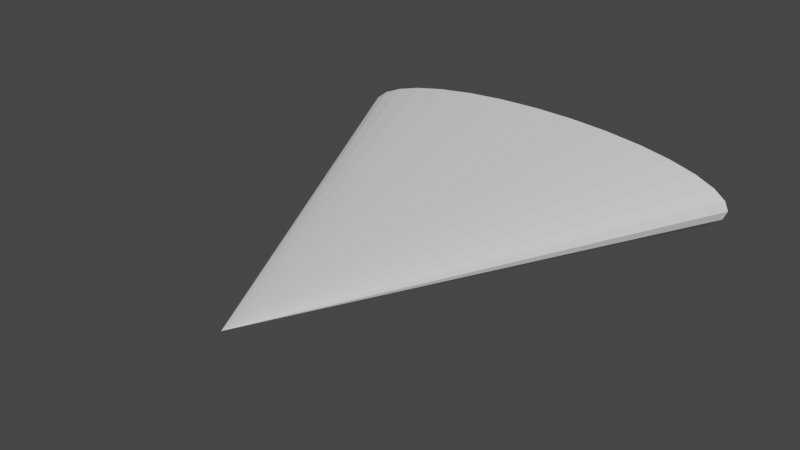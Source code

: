 # Source: Boid.blend  (saved by Blender 3.0.42; exported with 4.5.12 LTS)
import bpy
from mathutils import Matrix  # noqa: F401  (used for matrix-valued properties, if any)

bpy.ops.wm.read_factory_settings(use_empty=True)
scene = bpy.context.scene
scene.name = 'Scene'

# ---- collections
col_collection = bpy.data.collections.new('Collection'); scene.collection.children.link(col_collection)

# ---- world
world_world = bpy.data.worlds.new('World'); scene.world = world_world
world_world.use_nodes = True; world_world.node_tree.nodes.clear()
_N = world_world.node_tree.nodes; _L = world_world.node_tree.links
n0 = _N.new('ShaderNodeOutputWorld'); n0.name = 'World Output'; n0.location = (300, 300)
n1 = _N.new('ShaderNodeBackground'); n1.name = 'Background'; n1.location = (10, 300)
n1.inputs[0].default_value = (0.05088, 0.05088, 0.05088, 1.0)
_L.new(n1.outputs[0], n0.inputs[0])
n0.is_active_output = True
world_world.color = (0.05088, 0.05088, 0.05088)
world_world.use_sun_shadow = False
world_world.sun_shadow_jitter_overblur = 0.0

# ---- meshes
me_cone = bpy.data.meshes.new('Cone')
me_cone.from_pydata([(0.0, 0.05683, -0.7096), (0.1951, 0.0569, -0.714), (0.3827, 0.05711, -0.727), (0.5556, 0.05746, -0.7482), (0.7071, 0.05793, -0.7766), (0.8315, 0.0585, -0.8113), (0.9239, 0.05915, -0.8508), (0.9808, 0.05986, -0.8938), (1.0, 0.0606, -0.9384), (0.9808, 0.06133, -0.983), (0.9239, 0.06204, -1.026), (0.8315, 0.06269, -1.065), (0.7071, 0.06326, -1.1), (0.5556, 0.06373, -1.129), (0.3827, 0.06408, -1.15), (0.1951, 0.0643, -1.163), (-8.742e-08, 0.06437, -1.167), (-0.1951, 0.0643, -1.163), (-0.3827, 0.06408, -1.15), (-0.5556, 0.06373, -1.129), (-0.7071, 0.06326, -1.1), (-0.8315, 0.06269, -1.065), (-0.9239, 0.06204, -1.026), (-0.9808, 0.06133, -0.983), (-1.0, 0.0606, -0.9384), (-0.9808, 0.05986, -0.8938), (-0.9239, 0.05915, -0.8508), (-0.8315, 0.0585, -0.8113), (-0.7071, 0.05793, -0.7766), (-0.5556, 0.05746, -0.7482), (-0.3827, 0.05711, -0.727), (-0.1951, 0.0569, -0.714), (0.0, -1.939, -0.9714)], [], [(0, 32, 1), (1, 32, 2), (2, 32, 3), (3, 32, 4), (4, 32, 5), (5, 32, 6), (6, 32, 7), (7, 32, 8), (8, 32, 9), (9, 32, 10), (10, 32, 11), (11, 32, 12), (12, 32, 13), (13, 32, 14), (14, 32, 15), (15, 32, 16), (16, 32, 17), (17, 32, 18), (18, 32, 19), (19, 32, 20), (20, 32, 21), (21, 32, 22), (22, 32, 23), (23, 32, 24), (24, 32, 25), (25, 32, 26), (26, 32, 27), (27, 32, 28), (28, 32, 29), (29, 32, 30), (0, 1, 2, 3, 4, 5, 6, 7, 8, 9, 10, 11, 12, 13, 14, 15, 16, 17, 18, 19, 20, 21, 22, 23, 24, 25, 26, 27, 28, 29, 30, 31), (30, 32, 31), (31, 32, 0)])
_uv = me_cone.uv_layers.new(name='UVMap')
_uv.uv.foreach_set('vector', [0.25, 0.49, 0.25, 0.25, 0.2968, 0.4854, 0.2968, 0.4854, 0.25, 0.25, 0.3418, 0.4717, 0.3418, 0.4717, 0.25, 0.25, 0.3833, 0.4496, 0.3833, 0.4496, 0.25, 0.25, 0.4197, 0.4197, 0.4197, 0.4197, 0.25, 0.25, 0.4496, 0.3833, 0.4496, 0.3833, 0.25, 0.25, 0.4717, 0.3418, 0.4717, 0.3418, 0.25, 0.25, 0.4854, 0.2968, 0.4854, 0.2968, 0.25, 0.25, 0.49, 0.25, 0.49, 0.25, 0.25, 0.25, 0.4854, 0.2032, 0.4854, 0.2032, 0.25, 0.25, 0.4717, 0.1582, 0.4717, 0.1582, 0.25, 0.25, 0.4496, 0.1167, 0.4496, 0.1167, 0.25, 0.25, 0.4197, 0.08029, 0.4197, 0.08029, 0.25, 0.25, 0.3833, 0.05045, 0.3833, 0.05045, 0.25, 0.25, 0.3418, 0.02827, 0.3418, 0.02827, 0.25, 0.25, 0.2968, 0.01461, 0.2968, 0.01461, 0.25, 0.25, 0.25, 0.01, 0.25, 0.01, 0.25, 0.25, 0.2032, 0.01461, 0.2032, 0.01461, 0.25, 0.25, 0.1582, 0.02827, 0.1582, 0.02827, 0.25, 0.25, 0.1167, 0.05045, 0.1167, 0.05045, 0.25, 0.25, 0.08029, 0.08029, 0.08029, 0.08029, 0.25, 0.25, 0.05045, 0.1167, 0.05045, 0.1167, 0.25, 0.25, 0.02827, 0.1582, 0.02827, 0.1582, 0.25, 0.25, 0.01461, 0.2032, 0.01461, 0.2032, 0.25, 0.25, 0.01, 0.25, 0.01, 0.25, 0.25, 0.25, 0.01461, 0.2968, 0.01461, 0.2968, 0.25, 0.25, 0.02827, 0.3418, 0.02827, 0.3418, 0.25, 0.25, 0.05045, 0.3833, 0.05045, 0.3833, 0.25, 0.25, 0.08029, 0.4197, 0.08029, 0.4197, 0.25, 0.25, 0.1167, 0.4496, 0.1167, 0.4496, 0.25, 0.25, 0.1582, 0.4717, 0.75, 0.49, 0.7968, 0.4854, 0.8418, 0.4717, 0.8833, 0.4496, 0.9197, 0.4197, 0.9496, 0.3833, 0.9717, 0.3418, 0.9854, 0.2968, 0.99, 0.25, 0.9854, 0.2032, 0.9717, 0.1582, 0.9496, 0.1167, 0.9197, 0.08029, 0.8833, 0.05045, 0.8418, 0.02827, 0.7968, 0.01461, 0.75, 0.01, 0.7032, 0.01461, 0.6582, 0.02827, 0.6167, 0.05045, 0.5803, 0.08029, 0.5504, 0.1167, 0.5283, 0.1582, 0.5146, 0.2032, 0.51, 0.25, 0.5146, 0.2968, 0.5283, 0.3418, 0.5504, 0.3833, 0.5803, 0.4197, 0.6167, 0.4496, 0.6582, 0.4717, 0.7032, 0.4854, 0.1582, 0.4717, 0.25, 0.25, 0.2032, 0.4854, 0.2032, 0.4854, 0.25, 0.25, 0.25, 0.49])
me_cone.use_remesh_fix_poles = True
me_cone.use_remesh_preserve_attributes = False
me_cone.update()

# ---- objects
ob_cone = bpy.data.objects.new('Cone', me_cone)

# ---- transforms, parenting, visibility, modifiers, constraints
ob_cone.location = (0.0, 0.0, 0.0)

# ---- collection membership
col_collection.objects.link(ob_cone)

# ---- scene / render settings (as saved in the file)
scene.frame_start = 1; scene.frame_end = 250; scene.frame_set(1)
scene.render.engine = 'BLENDER_EEVEE_NEXT'
scene.cycles.sampling_pattern = 'TABULATED_SOBOL'
scene.cycles.use_light_tree = False
scene.view_settings.view_transform = 'Filmic'
bpy.context.view_layer.update()

# ---- added for rendering (the .blend has no active camera and no usable light): camera, sun
cam_auto = bpy.data.cameras.new('AutoCamera')
cam_auto.lens = 50.0
cam_auto.sensor_width = 36.0
cam_auto.clip_end = 1000.0
ob_auto_camera = bpy.data.objects.new('AutoCamera', cam_auto)
scene.collection.objects.link(ob_auto_camera)
ob_auto_camera.location = (2.65321, -4.12123, 1.18417)
ob_auto_camera.rotation_euler = (1.09748, -7.21219e-08, 0.694738)
scene.camera = ob_auto_camera
light_auto_sun = bpy.data.lights.new('AutoSun', 'SUN')
light_auto_sun.energy = 3.0
light_auto_sun.angle = 0.0523599
ob_auto_sun = bpy.data.objects.new('AutoSun', light_auto_sun)
scene.collection.objects.link(ob_auto_sun)
ob_auto_sun.rotation_euler = (0.872665, 0.174533, 0.523599)
bpy.context.view_layer.update()
